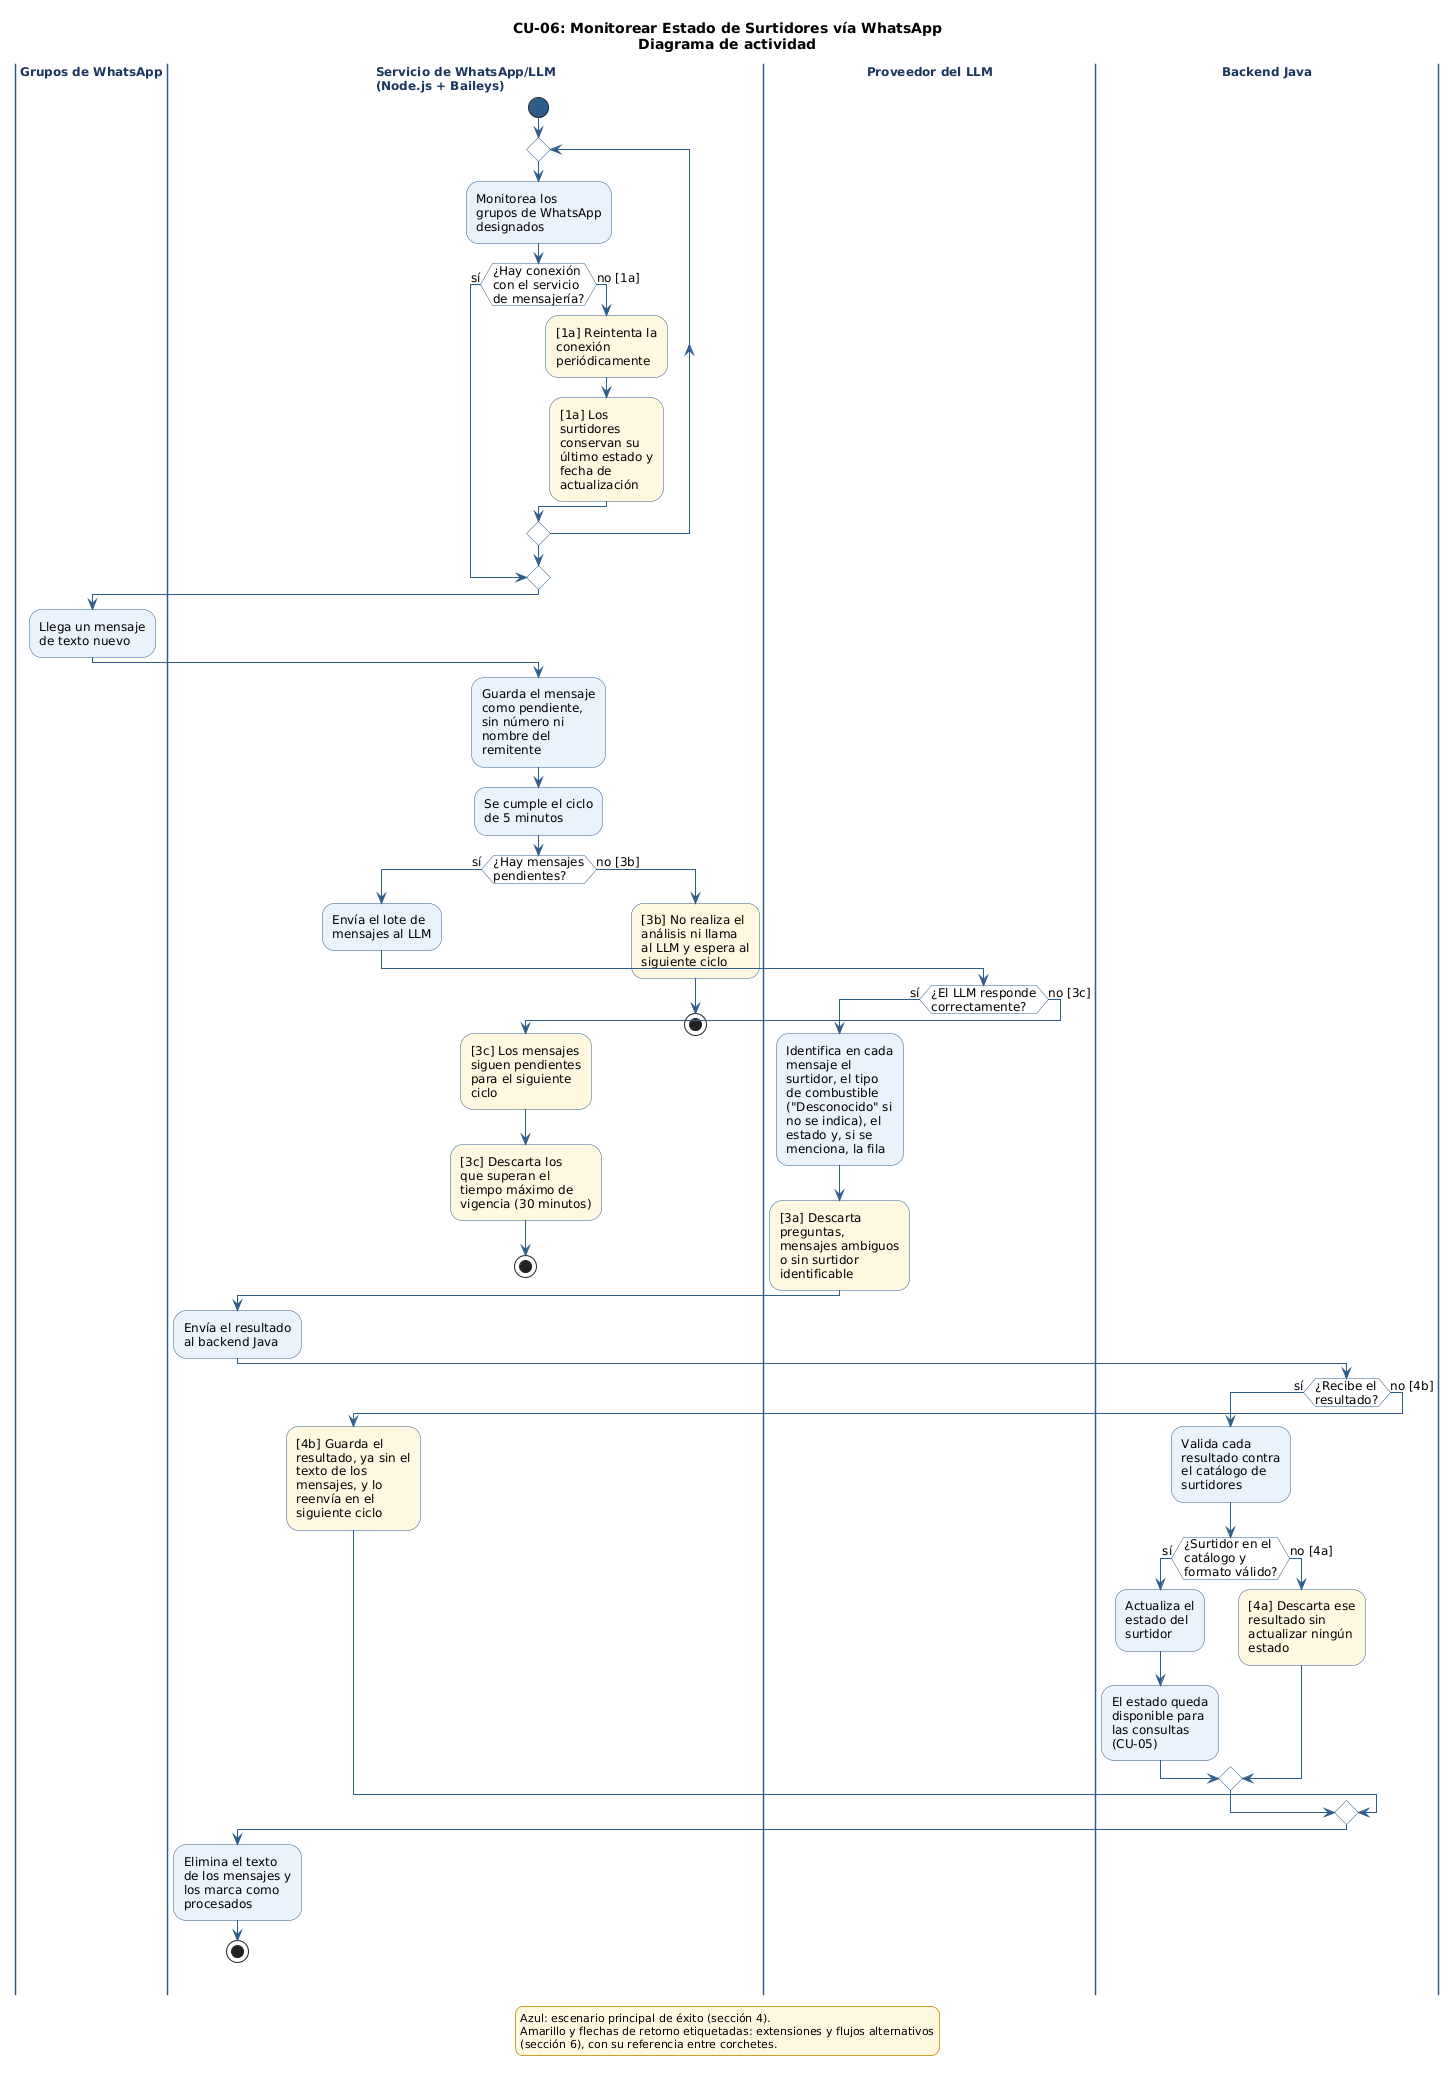

The diagram above was rendered by PlantUML. Its source (embedded in the PNG):
@startuml CU-06_MonitorearSurtidoresWhatsApp
' CU-06: Monitorear Estado de Surtidores vía WhatsApp - Diagrama de comportamiento (actividad)
' Fuente: 02_req - Especificación de Casos de Uso (CU-01 a CU-08), secciones 4 y 6
' Issue: T-045 (actualizado en T-086)
' Revisión de coherencia (06/10/2026): el análisis corre en el servicio de WhatsApp/LLM; tipo de combustible obligatorio y fila opcional.

skinparam shadowing false
skinparam defaultFontName "DejaVu Sans"
skinparam defaultFontSize 12
skinparam wrapWidth 200
skinparam ArrowColor #2F5D8A
skinparam activity {
  BackgroundColor #EAF2FB
  BorderColor #2F5D8A
  DiamondBackgroundColor #FFFFFF
  DiamondBorderColor #2F5D8A
  StartColor #2F5D8A
  EndColor #2F5D8A
}
skinparam swimlane {
  BorderColor #2F5D8A
  TitleFontStyle bold
  TitleFontColor #1B365D
}
skinparam legend {
  BackgroundColor #FFF8E1
  BorderColor #C9A227
  FontSize 11
}

title CU-06: Monitorear Estado de Surtidores vía WhatsApp\nDiagrama de actividad

|Grupos de WhatsApp|
|Servicio de WhatsApp/LLM\n(Node.js + Baileys)|
start
repeat
  :Monitorea los
grupos de WhatsApp
designados;
  if (¿Hay conexión\ncon el servicio\nde mensajería?) then (sí)
    break
  else (no [1a])
    #FFF8E1:[1a] Reintenta la
conexión
periódicamente;
    #FFF8E1:[1a] Los
surtidores
conservan su
último estado y
fecha de
actualización;
  endif
repeat while
|Grupos de WhatsApp|
:Llega un mensaje
de texto nuevo;
|Servicio de WhatsApp/LLM\n(Node.js + Baileys)|
:Guarda el mensaje
como pendiente,
sin número ni
nombre del
remitente;
:Se cumple el ciclo
de 5 minutos;
if (¿Hay mensajes\npendientes?) then (sí)
  :Envía el lote de
mensajes al LLM;
  |Proveedor del LLM|
  if (¿El LLM responde\ncorrectamente?) then (sí)
    :Identifica en cada
mensaje el
surtidor, el tipo
de combustible
("Desconocido" si
no se indica), el
estado y, si se
menciona, la fila;
    #FFF8E1:[3a] Descarta
preguntas,
mensajes ambiguos
o sin surtidor
identificable;
    |Servicio de WhatsApp/LLM\n(Node.js + Baileys)|
    :Envía el resultado
al backend Java;
    |Backend Java|
    if (¿Recibe el\nresultado?) then (sí)
      :Valida cada
resultado contra
el catálogo de
surtidores;
      if (¿Surtidor en el\ncatálogo y\nformato válido?) then (sí)
        :Actualiza el
estado del
surtidor;
        :El estado queda
disponible para
las consultas
(CU-05);
      else (no [4a])
        #FFF8E1:[4a] Descarta ese
resultado sin
actualizar ningún
estado;
      endif
    else (no [4b])
      |Servicio de WhatsApp/LLM\n(Node.js + Baileys)|
      #FFF8E1:[4b] Guarda el
resultado, ya sin el
texto de los
mensajes, y lo
reenvía en el
siguiente ciclo;
    endif
    |Servicio de WhatsApp/LLM\n(Node.js + Baileys)|
    :Elimina el texto
de los mensajes y
los marca como
procesados;
    stop
  else (no [3c])
    |Servicio de WhatsApp/LLM\n(Node.js + Baileys)|
    #FFF8E1:[3c] Los mensajes
siguen pendientes
para el siguiente
ciclo;
    #FFF8E1:[3c] Descarta los
que superan el
tiempo máximo de
vigencia (30 minutos);
    stop
  endif
else (no [3b])
  #FFF8E1:[3b] No realiza el
análisis ni llama
al LLM y espera al
siguiente ciclo;
  stop
endif

legend bottom
  Azul: escenario principal de éxito (sección 4).
  Amarillo y flechas de retorno etiquetadas: extensiones y flujos alternativos
  (sección 6), con su referencia entre corchetes.
endlegend

@enduml